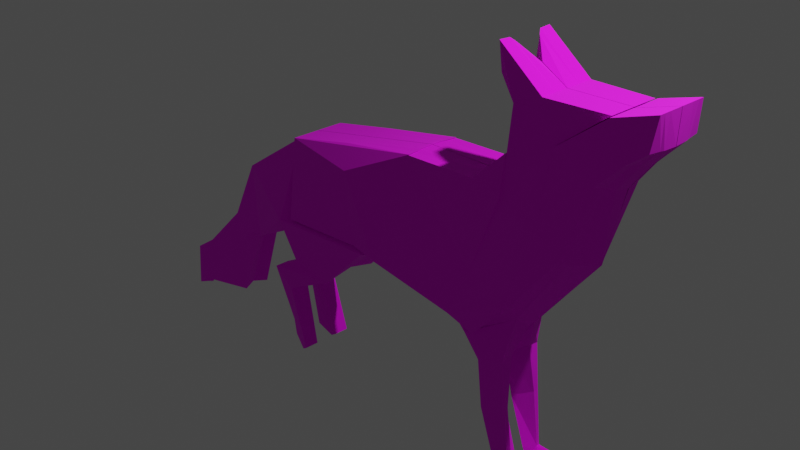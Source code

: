 # Source: f0x.blend  (saved by Blender 3.3.6; exported with 4.5.12 LTS)
import bpy
from mathutils import Matrix  # noqa: F401  (used for matrix-valued properties, if any)

bpy.ops.wm.read_factory_settings(use_empty=True)
scene = bpy.context.scene
scene.name = 'Scene'

# ---- collections
col_collection = bpy.data.collections.new('Collection'); scene.collection.children.link(col_collection)

# ---- images (referenced by path relative to the original .blend; pixels are not part of the script)
import os
ASSET_DIR = os.environ.get("B2B_ASSET_DIR", "")  # directory of the original .blend (textures are referenced by path, not embedded)
HERE = os.path.dirname(os.path.abspath(__file__))  # packed textures are extracted next to this script under _unpacked/

def load_image(name, relpath, width, height, colorspace="sRGB"):
    """Load a texture the original file referenced (path relative to the .blend, or extracted next to this script)."""
    p = next((c for c in (os.path.join(HERE, relpath), os.path.join(ASSET_DIR, relpath)) if relpath and os.path.exists(c)), "")
    if p:
        img = bpy.data.images.load(p, check_existing=True)
        img.name = name
    else:  # same state as the original file: an image datablock whose file is absent (Cycles renders it pink)
        img = bpy.data.images.new(name, width, height)
        img.source = "FILE"
        img.filepath = "//" + (relpath or name)
    img.colorspace_settings.name = colorspace
    return img
img_fox = load_image('fox', 'fox.png', 1024, 1024, 'sRGB')

# ---- materials (node trees are filled in below, after node groups)
mat_material_001 = bpy.data.materials.new('Material.001')
mat_material_001.use_transparent_shadow = False

# ---- material node trees
mat_material_001.use_nodes = True; mat_material_001.node_tree.nodes.clear()
_N = mat_material_001.node_tree.nodes; _L = mat_material_001.node_tree.links
n0 = _N.new('ShaderNodeBsdfPrincipled'); n0.name = 'Principled BSDF'; n0.location = (10, 300)
n0.distribution = 'GGX'
n0.subsurface_method = 'RANDOM_WALK_SKIN'
n0.inputs[2].default_value = 1.0
n0.inputs[3].default_value = 1.45
n0.inputs[27].default_value = (0.0, 0.0, 0.0, 1.0)
n0.inputs[28].default_value = 1.0
n1 = _N.new('ShaderNodeOutputMaterial'); n1.name = 'Material Output'; n1.location = (300, 300)
n2 = _N.new('ShaderNodeTexImage'); n2.name = 'Image Texture'; n2.location = (-320, 141)
n2.image = img_fox
_L.new(n0.outputs[0], n1.inputs[0])
_L.new(n2.outputs[0], n0.inputs[0])
n1.is_active_output = True

# ---- world
world_world = bpy.data.worlds.new('World'); scene.world = world_world
world_world.use_nodes = True; world_world.node_tree.nodes.clear()
_N = world_world.node_tree.nodes; _L = world_world.node_tree.links
n0 = _N.new('ShaderNodeOutputWorld'); n0.name = 'World Output'; n0.location = (300, 300)
n1 = _N.new('ShaderNodeBackground'); n1.name = 'Background'; n1.location = (10, 300)
n1.inputs[0].default_value = (0.05088, 0.05088, 0.05088, 1.0)
_L.new(n1.outputs[0], n0.inputs[0])
n0.is_active_output = True
world_world.color = (0.05088, 0.05088, 0.05088)
world_world.use_sun_shadow = False
world_world.sun_shadow_jitter_overblur = 0.0

# ---- cameras
cam_camera = bpy.data.cameras.new('Camera')
cam_camera.clip_end = 100.0
cam_camera.ortho_scale = 7.314

# ---- lights
light_light = bpy.data.lights.new('Light', 'POINT')
light_light.transmission_factor = 0.0
light_light.energy = 1000.0
light_light.shadow_soft_size = 0.1
light_light.shadow_maximum_resolution = 0.006
light_light.use_absolute_resolution = True

# ---- meshes
me_plane_002 = bpy.data.meshes.new('Plane.002')
me_plane_002.from_pydata([(-1.298, -0.185, -1.168), (1.344, -0.004945, -1.137), (-0.9023, -0.00704, 1.013), (1.286, -0.00704, 1.097), (0.9848, -0.00704, 1.402), (2.876, -0.00704, 1.789), (1.776, -0.01855, -1.101), (2.786, -0.00704, 1.782), (4.397, 0.1793, -0.3322), (4.644, -0.00704, 1.806), (3.706, -0.002457, -1.521), (5.318, -0.00704, -0.7896), (4.622, 0.2021, -1.691), (6.275, -0.01535, -0.6312), (6.196, -0.00704, 1.084), (7.318, 0.02004, 0.6939), (6.549, -0.00704, 3.019), (7.741, -0.01037, 2.41), (5.323, -0.00704, 1.645), (6.161, 0.4757, 0.8634), (5.581, -0.00704, 3.59), (6.537, -0.00704, 3.019), (5.335, -0.00704, 1.645), (5.44, -0.00704, 2.567), (7.696, -0.007041, 3.896), (8.622, -0.007048, 4.181), (8.203, -0.01339, 3.01), (8.591, -0.009205, 3.456), (6.239, -0.00704, 3.877), (7.684, -0.00704, 3.913), (5.21, -0.00704, 4.063), (5.636, -0.01298, 4.217), (-0.9023, -0.7104, 1.013), (-0.9887, -0.8151, -1.039), (1.096, -0.7167, -1.021), (1.175, -0.9421, 0.9801), (2.881, -0.7104, 1.763), (0.9167, -0.6877, 1.401), (1.768, -0.7621, -1.147), (2.794, -0.7104, 1.743), (4.432, -0.3003, -0.4732), (4.644, -0.7104, 1.806), (3.818, -0.465, -1.625), (5.373, -0.6691, -0.7192), (4.636, -0.641, -1.765), (5.759, -0.7534, -0.6907), (6.918, -0.7285, 0.7217), (6.258, -0.606, 1.065), (7.595, -0.7256, 2.51), (6.549, -0.7104, 3.019), (6.276, -0.7104, 1.074), (5.323, -0.7104, 1.645), (6.537, -0.7104, 3.019), (5.581, -0.7104, 3.59), (5.335, -0.7104, 1.645), (5.44, -0.7104, 2.567), (8.621, -0.7104, 4.181), (7.696, -0.606, 3.896), (8.094, -0.7127, 3.103), (8.564, -0.6069, 3.474), (7.684, -0.7104, 3.913), (6.239, -0.606, 3.877), (5.2, -0.6061, 4.674), (5.21, -0.7104, 4.063), (-0.9023, -0.9966, 1.013), (-1.039, -1.169, -1.068), (1.096, -1.002, -1.005), (1.123, -1.372, 0.9168), (2.881, -0.9966, 1.757), (0.882, -0.9035, 1.403), (1.768, -1.049, -1.12), (2.794, -0.9966, 1.735), (4.416, -0.6673, -0.4242), (4.644, -0.9966, 1.806), (3.844, -0.6922, -1.644), (5.327, -0.9299, -0.8324), (4.645, -0.8, -1.776), (5.678, -0.9073, -0.6442), (6.809, -0.9382, 0.7991), (6.267, -0.9966, 1.062), (7.502, -1.006, 2.561), (6.549, -0.9966, 3.019), (6.279, -0.9966, 1.074), (5.323, -0.8921, 1.645), (6.537, -0.8921, 3.019), (5.581, -0.9966, 3.59), (5.335, -0.9966, 1.645), (5.44, -0.9966, 2.567), (8.621, -0.8921, 4.181), (7.696, -0.9966, 3.896), (8.063, -0.9966, 3.132), (8.537, -0.9966, 3.489), (7.684, -0.8921, 3.913), (6.239, -0.9966, 3.877), (5.193, -0.9966, 4.687), (5.21, -0.8921, 4.063), (4.43, -0.09351, -0.4538), (5.323, -0.3703, 1.645), (6.239, -0.4747, 3.877), (7.684, -0.4747, 3.913), (-1.359, -1.293, -1.172), (-0.9023, -0.4747, 1.013), (6.256, -0.4747, 1.081), (5.368, -0.4568, -0.7013), (3.774, -0.3355, -1.582), (1.77, -0.516, -1.15), (6.537, -0.3703, 3.019), (1.34, -1.025, -1.133), (5.581, -0.4747, 3.59), (5.709, -0.6051, -1.006), (4.382, -0.7268, -1.868), (5.21, -0.4747, 4.063), (5.27, -0.4748, 4.595), (0.9519, -0.4123, 1.402), (2.879, -0.4747, 1.78), (5.44, -0.4747, 2.567), (5.335, -0.4747, 1.645), (4.644, -0.4747, 1.806), (1.219, -0.5014, 1.057), (6.245, -0.4747, 1.069), (7.696, -0.4747, 3.896), (8.621, -0.4747, 4.181), (6.991, -0.5362, 0.6901), (2.791, -0.4747, 1.766), (6.549, -0.4747, 3.019), (8.578, -0.4763, 3.465), (8.156, -0.4797, 3.051), (7.706, -0.4908, 2.441), (-1.259, -0.4131, -2.368), (-0.2576, -0.41, -2.252), (-1.258, -0.7656, -2.368), (0.1138, -1.021, -2.364), (-1.899, -0.4425, -2.705), (-1.327, -0.239, -3.11), (-1.899, -0.9746, -2.705), (-1.327, -0.9746, -3.11), (-1.647, -0.5317, -4.257), (-1.578, -0.5317, -4.662), (-1.647, -0.5514, -4.257), (-1.578, -0.5514, -4.662), (-0.8347, -0.4425, -4.636), (-0.8347, -0.9746, -4.636), (-1.086, -0.5317, -4.812), (-1.086, -0.8222, -4.812), (5.128, 0.05864, -2.216), (5.51, -0.3944, -2.019), (4.834, -0.7952, -2.314), (5.497, -0.7952, -2.057), (5.236, -0.1541, -3.319), (5.598, -0.6073, -3.196), (4.962, -0.7914, -3.443), (5.598, -0.7914, -3.196), (5.617, -0.188, -4.509), (5.775, -0.6003, -4.534), (5.366, -0.7554, -4.704), (5.754, -0.7455, -4.554), (5.713, -0.2417, -4.836), (6.067, -0.188, -4.688), (5.515, -0.7017, -5.009), (5.843, -0.6608, -4.894), (6.288, -0.6433, -4.557), (6.288, -0.7554, -4.557), (6.385, -0.6003, -4.863), (6.415, -0.7448, -4.883), (-3.255, 0.09867, -0.5407), (-3.181, -0.02058, -2.358), (-3.255, -0.369, -0.5407), (-3.057, -0.392, -2.438), (-4.164, 0.09867, -2.205), (-3.95, 0.1397, -4.206), (-4.164, -0.2646, -2.205), (-3.746, -0.4964, -4.257), (-5.35, 0.09867, -3.412), (-5.82, 0.01527, -4.746), (-5.35, -0.369, -3.412), (-5.739, -0.5028, -4.717), (-6.025, 0.09867, -3.863), (-5.922, 0.05282, -5.053), (-6.025, -0.369, -3.863), (-5.975, -0.5089, -4.948), (-1.734, 0.1406, -1.696), (-1.708, -0.5758, -1.731), (-3.736, 0.301, -2.732), (-3.736, -0.4086, -2.732), (5.467, 0.06988, -1.172), (5.757, -0.1212, -1.278)], [], [(32, 33, 65, 64), (60, 61, 93, 92), (51, 40, 72, 83), (59, 56, 88, 91), (41, 39, 71, 73), (48, 58, 90, 80), (46, 48, 80, 78), (58, 59, 91, 90), (49, 47, 79, 81), (34, 38, 70, 66), (57, 49, 81, 89), (39, 35, 67, 71), (45, 46, 78, 77), (56, 57, 89, 88), (47, 43, 75, 79), (97, 96, 40, 51), (99, 98, 61, 60), (101, 100, 33, 32), (103, 102, 50, 43), (105, 104, 42, 38), (106, 99, 60, 52), (100, 107, 34, 33), (108, 97, 51, 53), (110, 109, 45, 44), (112, 111, 63, 62), (102, 106, 52, 50), (104, 110, 44, 42), (111, 108, 53, 63), (114, 113, 37, 36), (116, 115, 55, 54), (98, 112, 62, 61), (113, 101, 32, 37), (115, 117, 41, 55), (118, 114, 36, 35), (96, 116, 54, 40), (119, 103, 43, 47), (121, 120, 57, 56), (109, 122, 46, 45), (123, 118, 35, 39), (120, 124, 49, 57), (107, 105, 38, 34), (124, 119, 47, 49), (126, 125, 59, 58), (122, 127, 48, 46), (127, 126, 58, 48), (117, 123, 39, 41), (125, 121, 56, 59), (65, 66, 67, 64), (64, 67, 68, 69), (67, 66, 70, 71), (71, 70, 72, 73), (72, 70, 74, 75), (75, 74, 76, 77), (75, 77, 78, 79), (79, 78, 80, 81), (72, 75, 82, 83), (83, 82, 84, 85), (73, 72, 86, 87), (81, 80, 88, 89), (88, 80, 90, 91), (85, 84, 92, 93), (85, 93, 94, 95), (43, 50, 82, 75), (38, 42, 74, 70), (52, 60, 92, 84), (33, 34, 66, 65), (53, 51, 83, 85), (44, 45, 77, 76), (62, 63, 95, 94), (50, 52, 84, 82), (42, 44, 76, 74), (63, 53, 85, 95), (36, 37, 69, 68), (54, 55, 87, 86), (61, 62, 94, 93), (37, 32, 64, 69), (55, 41, 73, 87), (35, 36, 68, 67), (40, 54, 86, 72), (27, 25, 121, 125), (9, 7, 123, 117), (17, 26, 126, 127), (15, 17, 127, 122), (26, 27, 125, 126), (16, 14, 119, 124), (1, 6, 105, 107), (24, 16, 124, 120), (7, 3, 118, 123), (13, 15, 122, 109), (25, 24, 120, 121), (14, 11, 103, 119), (8, 22, 116, 96), (3, 5, 114, 118), (23, 9, 117, 115), (4, 2, 101, 113), (28, 31, 112, 98), (22, 23, 115, 116), (5, 4, 113, 114), (30, 20, 108, 111), (10, 12, 110, 104), (19, 21, 106, 102), (31, 30, 111, 112), (13, 109, 147, 145, 185), (20, 18, 97, 108), (0, 1, 129, 128), (21, 29, 99, 106), (6, 10, 104, 105), (11, 19, 102, 103), (101, 2, 164, 166), (29, 28, 98, 99), (18, 8, 96, 97), (129, 131, 135, 133), (100, 0, 128, 130), (107, 100, 130, 131), (1, 107, 131, 129), (135, 134, 138, 139), (128, 129, 133, 132), (131, 130, 134, 135), (130, 128, 132, 134), (136, 137, 139, 138), (134, 132, 136, 138), (137, 133, 140, 142), (132, 133, 137, 136), (140, 141, 143, 142), (133, 135, 141, 140), (135, 139, 143, 141), (139, 137, 142, 143), (147, 146, 150, 151), (184, 13, 185), (109, 110, 146, 147), (110, 12, 144, 146), (149, 151, 155, 153), (146, 144, 148, 150), (145, 147, 151, 149), (144, 145, 149, 148), (155, 154, 158, 159), (148, 149, 153, 152), (151, 150, 154, 155), (150, 148, 152, 154), (156, 157, 159, 158), (154, 152, 156, 158), (159, 157, 162, 163), (152, 153, 157, 156), (160, 161, 163, 162), (157, 153, 160, 162), (153, 155, 161, 160), (155, 159, 163, 161), (165, 167, 171, 169), (100, 101, 166, 167), (100, 167, 183, 181), (2, 0, 165, 164), (169, 171, 175, 173), (164, 165, 169, 168), (167, 166, 170, 171), (166, 164, 168, 170), (173, 175, 179, 177), (168, 169, 173, 172), (171, 170, 174, 175), (170, 168, 172, 174), (176, 177, 179, 178), (172, 173, 177, 176), (175, 174, 178, 179), (174, 172, 176, 178), (180, 181, 183, 182), (167, 165, 182, 183), (0, 100, 181, 180), (165, 0, 180, 182), (12, 184, 185, 145, 144)])
_uv = me_plane_002.uv_layers.new(name='UVMap')
_uv.uv.foreach_set('vector', [0.9375, 0.9794, 0.9328, 0.8381, 0.9571, 0.8338, 0.9571, 0.9778, 0.6055, 0.9754, 0.598, 0.8805, 0.625, 0.8805, 0.6181, 0.9754, 0.8052, 0.7381, 0.8254, 0.8915, 0.8001, 0.8874, 0.7927, 0.7377, 0.8172, 0.5528, 0.8113, 0.6018, 0.7988, 0.6022, 0.7904, 0.5547, 0.4076, 0.6093, 0.4081, 0.7312, 0.3884, 0.7313, 0.3879, 0.6093, 0.8094, 0.4867, 0.8103, 0.5275, 0.7908, 0.5301, 0.7904, 0.4908, 0.8072, 0.3635, 0.8094, 0.4867, 0.7904, 0.4908, 0.7932, 0.3693, 0.464, 0.849, 0.4566, 0.8193, 0.4831, 0.8232, 0.4831, 0.8528, 0.9803, 0.274, 0.9731, 0.1378, 1.0, 0.1377, 1.0, 0.274, 0.8854, 0.6034, 0.8793, 0.6501, 0.8598, 0.6488, 0.8659, 0.6021, 0.5154, 0.9006, 0.5082, 0.9953, 0.4885, 0.9953, 0.4885, 0.9007, 0.4081, 0.7312, 0.3921, 0.8539, 0.3624, 0.8588, 0.3884, 0.7313, 0.8054, 0.2663, 0.8072, 0.3635, 0.7932, 0.3693, 0.7951, 0.2699, 0.508, 0.8339, 0.5154, 0.9006, 0.4885, 0.9007, 0.4954, 0.8339, 0.9731, 0.1378, 0.98, 0.008153, 0.9981, 0.0, 1.0, 0.1377, 0.8286, 0.739, 0.8396, 0.8908, 0.8254, 0.8915, 0.8052, 0.7381, 0.5893, 0.9754, 0.589, 0.8805, 0.598, 0.8805, 0.6055, 0.9754, 0.416, 0.5397, 0.4897, 0.4059, 0.5033, 0.4288, 0.4158, 0.54, 0.7015, 0.8861, 0.6984, 0.7633, 0.7147, 0.7629, 0.7162, 0.8865, 0.8962, 0.6513, 0.8994, 0.7925, 0.8901, 0.7953, 0.8793, 0.6501, 0.8262, 0.8943, 0.819, 0.9652, 0.8029, 0.964, 0.8029, 0.8925, 0.4586, 0.749, 0.4566, 0.5714, 0.4794, 0.5823, 0.4883, 0.7183, 0.8263, 0.6035, 0.8286, 0.739, 0.8052, 0.7381, 0.8101, 0.6029, 0.5272, 0.7681, 0.6267, 0.8125, 0.6336, 0.8337, 0.5455, 0.7723, 0.8654, 0.9252, 0.9024, 0.9251, 0.9024, 0.9413, 0.8607, 0.9345, 0.6984, 0.7633, 0.6849, 0.6302, 0.7083, 0.629, 0.7147, 0.7629, 0.4885, 0.7936, 0.5272, 0.7681, 0.5455, 0.7723, 0.4911, 0.7904, 0.4859, 0.7871, 0.4566, 0.7849, 0.4566, 0.7686, 0.4859, 0.7709, 0.8996, 0.0001929, 0.902, 0.1344, 0.883, 0.1364, 0.8833, 0.0002024, 0.03586, 0.9037, 0.04049, 0.9671, 0.0243, 0.9683, 0.01966, 0.9049, 0.672, 0.9485, 0.6719, 0.8988, 0.6811, 0.8938, 0.6811, 0.9489, 0.902, 0.1344, 0.8958, 0.2639, 0.8795, 0.2636, 0.883, 0.1364, 0.4241, 0.5401, 0.4239, 0.6092, 0.4076, 0.6093, 0.4079, 0.5401, 0.2879, 0.7652, 0.2897, 0.8732, 0.2734, 0.8727, 0.2573, 0.7614, 0.05316, 0.7573, 0.03586, 0.9037, 0.01966, 0.9049, 0.03884, 0.7571, 0.9642, 0.138, 0.9654, 0.009357, 0.98, 0.008153, 0.9731, 0.1378, 0.5242, 0.8338, 0.5245, 0.9006, 0.5154, 0.9006, 0.508, 0.8339, 0.8151, 0.2443, 0.8202, 0.3609, 0.8072, 0.3635, 0.8054, 0.2663, 0.4244, 0.7308, 0.4225, 0.8493, 0.3921, 0.8539, 0.4081, 0.7312, 0.5245, 0.9006, 0.5245, 0.9952, 0.5082, 0.9953, 0.5154, 0.9006, 0.4566, 0.5714, 0.4883, 0.54, 0.4714, 0.542, 0.4794, 0.5823, 0.9641, 0.274, 0.9642, 0.138, 0.9731, 0.1378, 0.9803, 0.274, 0.8261, 0.5234, 0.8261, 0.5519, 0.8172, 0.5528, 0.8103, 0.5275, 0.8202, 0.3609, 0.8252, 0.4814, 0.8094, 0.4867, 0.8072, 0.3635, 0.8252, 0.4814, 0.8261, 0.5234, 0.8103, 0.5275, 0.8094, 0.4867, 0.4239, 0.6092, 0.4244, 0.7308, 0.4081, 0.7312, 0.4076, 0.6093, 0.8261, 0.5519, 0.8276, 0.6013, 0.8113, 0.6018, 0.8172, 0.5528, 0.2445, 0.7571, 0.1721, 0.6289, 0.285, 0.5585, 0.3624, 0.6752, 0.3624, 0.6752, 0.285, 0.5585, 0.2717, 0.4252, 0.3219, 0.556, 0.285, 0.5585, 0.1721, 0.6289, 0.1414, 0.5932, 0.2734, 0.4311, 0.2734, 0.4311, 0.1414, 0.5932, 0.08788, 0.4125, 0.2118, 0.3194, 0.08788, 0.4125, 0.1414, 0.5932, 0.03624, 0.4897, 0.03157, 0.3729, 0.03157, 0.3729, 0.03624, 0.4897, 0.0, 0.447, 0.0302, 0.3456, 0.03157, 0.3729, 0.0302, 0.3456, 0.0752, 0.2273, 0.1101, 0.2499, 0.1101, 0.2499, 0.0752, 0.2273, 0.1546, 0.1236, 0.2156, 0.1637, 0.08788, 0.4125, 0.03157, 0.3729, 0.1103, 0.2488, 0.178, 0.2851, 0.178, 0.2851, 0.1103, 0.2488, 0.2159, 0.1645, 0.2838, 0.2005, 0.2118, 0.3194, 0.08788, 0.4125, 0.1777, 0.2842, 0.2284, 0.2452, 0.2156, 0.1637, 0.1546, 0.1236, 0.2104, 0.0, 0.2266, 0.06468, 0.2104, 0.0, 0.1546, 0.1236, 0.1684, 0.07018, 0.1726, 0.02946, 0.2838, 0.2005, 0.2159, 0.1645, 0.2279, 0.0649, 0.2774, 0.1514, 0.2838, 0.2005, 0.2774, 0.1514, 0.3624, 0.1844, 0.3249, 0.2057, 0.7162, 0.8865, 0.7147, 0.7629, 0.7344, 0.7619, 0.7344, 0.8934, 0.8793, 0.6501, 0.8901, 0.7953, 0.8743, 0.7963, 0.8598, 0.6488, 0.8029, 0.8925, 0.8029, 0.964, 0.7904, 0.963, 0.7904, 0.8915, 0.8856, 0.4605, 0.8854, 0.6034, 0.8659, 0.6021, 0.8613, 0.4559, 0.8101, 0.6029, 0.8052, 0.7381, 0.7927, 0.7377, 0.7904, 0.6022, 0.8137, 0.1922, 0.8054, 0.2663, 0.7951, 0.2699, 0.8028, 0.1917, 0.8607, 0.9345, 0.9024, 0.9413, 0.9024, 0.9539, 0.8598, 0.9614, 0.7147, 0.7629, 0.7083, 0.629, 0.7208, 0.6283, 0.7344, 0.7619, 0.8901, 0.7953, 0.8744, 0.8517, 0.8634, 0.8517, 0.8743, 0.7963, 0.4859, 0.7709, 0.4566, 0.7686, 0.4566, 0.749, 0.4859, 0.7584, 0.8833, 0.0002024, 0.883, 0.1364, 0.8681, 0.1383, 0.8636, 0.0, 0.01966, 0.9049, 0.0243, 0.9683, 0.004634, 0.9698, 0.0, 0.9064, 0.6811, 0.9489, 0.6811, 0.8938, 0.708, 0.8941, 0.708, 0.9502, 0.883, 0.1364, 0.8795, 0.2636, 0.8598, 0.2633, 0.8681, 0.1383, 0.4079, 0.5401, 0.4076, 0.6093, 0.3879, 0.6093, 0.3881, 0.5401, 0.2573, 0.7614, 0.2734, 0.8727, 0.2537, 0.8719, 0.2275, 0.7571, 0.03884, 0.7571, 0.01966, 0.9049, 0.0, 0.9064, 0.01392, 0.7624, 0.8582, 0.5504, 0.8598, 0.6003, 0.8276, 0.6013, 0.8261, 0.5519, 0.4561, 0.6092, 0.4566, 0.7308, 0.4244, 0.7308, 0.4239, 0.6092, 0.8581, 0.4784, 0.858, 0.5197, 0.8261, 0.5234, 0.8252, 0.4814, 0.8577, 0.36, 0.8581, 0.4784, 0.8252, 0.4814, 0.8202, 0.3609, 0.858, 0.5197, 0.8582, 0.5504, 0.8261, 0.5519, 0.8261, 0.5234, 0.9319, 0.2741, 0.9322, 0.1387, 0.9642, 0.138, 0.9641, 0.274, 0.9328, 0.6241, 0.9306, 0.6533, 0.8962, 0.6513, 0.8628, 0.6197, 0.5567, 0.9005, 0.5567, 0.9951, 0.5245, 0.9952, 0.5245, 0.9006, 0.4566, 0.7308, 0.4566, 0.844, 0.4225, 0.8493, 0.4244, 0.7308, 0.8551, 0.2688, 0.8577, 0.36, 0.8202, 0.3609, 0.8151, 0.2443, 0.5565, 0.8337, 0.5567, 0.9005, 0.5245, 0.9006, 0.5242, 0.8338, 0.9322, 0.1387, 0.9346, 0.002925, 0.9654, 0.009357, 0.9642, 0.138, 0.07264, 0.7642, 0.068, 0.9012, 0.03586, 0.9037, 0.05316, 0.7573, 0.3219, 0.771, 0.3219, 0.8744, 0.2897, 0.8732, 0.2879, 0.7652, 0.4564, 0.54, 0.4561, 0.6092, 0.4239, 0.6092, 0.4241, 0.5401, 0.93, 0.1327, 0.928, 0.2644, 0.8958, 0.2639, 0.902, 0.1344, 0.5567, 0.8805, 0.5568, 0.8489, 0.5883, 0.8337, 0.589, 0.8805, 0.068, 0.9012, 0.07264, 0.9646, 0.04049, 0.9671, 0.03586, 0.9037, 0.9319, 0.0007122, 0.93, 0.1327, 0.902, 0.1344, 0.8996, 0.0001929, 0.4859, 0.8193, 0.4566, 0.817, 0.4566, 0.7849, 0.4859, 0.7871, 0.9228, 0.7887, 0.9328, 0.8535, 0.8688, 0.8348, 0.8994, 0.7925, 0.6336, 0.7817, 0.6599, 0.6316, 0.6849, 0.6302, 0.6984, 0.7633, 0.8882, 0.8917, 0.9024, 0.8929, 0.9024, 0.9251, 0.8654, 0.9252, 0.8551, 0.2688, 0.8151, 0.2443, 0.8004, 0.1722, 0.8281, 0.1741, 0.8478, 0.2245, 0.8585, 0.6046, 0.8536, 0.7399, 0.8286, 0.739, 0.8263, 0.6035, 0.6336, 0.4124, 0.7871, 0.3136, 0.7339, 0.439, 0.6795, 0.4822, 0.8511, 0.8962, 0.8511, 0.9677, 0.819, 0.9652, 0.8262, 0.8943, 0.9306, 0.6533, 0.9228, 0.7887, 0.8994, 0.7925, 0.8962, 0.6513, 0.6707, 0.8938, 0.6336, 0.7817, 0.6984, 0.7633, 0.7015, 0.8861, 0.8958, 0.2639, 0.928, 0.2644, 0.9319, 0.453, 0.8996, 0.4524, 0.557, 0.9754, 0.5567, 0.8805, 0.589, 0.8805, 0.5893, 0.9754, 0.8536, 0.7399, 0.8585, 0.8834, 0.8396, 0.8908, 0.8286, 0.739, 0.9039, 0.5216, 0.8601, 0.5455, 0.8638, 0.453, 0.9143, 0.4559, 0.439, 0.9404, 0.3624, 0.9404, 0.3782, 0.8588, 0.4025, 0.859, 0.7904, 0.3136, 0.6336, 0.2135, 0.6831, 0.1463, 0.7633, 0.1969, 0.9328, 0.6241, 0.8628, 0.6197, 0.8601, 0.5455, 0.9039, 0.5216, 0.7061, 0.1007, 0.6578, 0.1036, 0.7291, 0.0212, 0.7479, 0.0, 0.6795, 0.4822, 0.7339, 0.439, 0.7027, 0.5271, 0.6544, 0.5253, 0.7633, 0.1969, 0.6831, 0.1463, 0.6578, 0.1036, 0.7061, 0.1007, 0.08501, 0.9113, 0.1093, 0.9104, 0.1093, 0.9597, 0.07264, 0.9612, 0.9371, 0.608, 0.9366, 0.5809, 0.938, 0.5809, 0.9385, 0.608, 0.9694, 0.7121, 0.9328, 0.7121, 0.9371, 0.608, 0.9385, 0.608, 0.7445, 0.6283, 0.7027, 0.5271, 0.7871, 0.5993, 0.7788, 0.6192, 0.6544, 0.5253, 0.7027, 0.5271, 0.7445, 0.6283, 0.7257, 0.6072, 0.1459, 0.9611, 0.1093, 0.9611, 0.1187, 0.9453, 0.1387, 0.9453, 0.2275, 0.8744, 0.2782, 0.875, 0.2782, 0.9803, 0.2415, 0.9799, 0.7061, 0.1007, 0.7479, 0.0, 0.7821, 0.009525, 0.7904, 0.02921, 0.1378, 0.9104, 0.1391, 0.9104, 0.1387, 0.9453, 0.1187, 0.9453, 0.6012, 0.7434, 0.5533, 0.733, 0.55, 0.6548, 0.596, 0.6648, 0.7861, 0.8902, 0.7874, 0.9567, 0.7689, 0.9022, 0.6267, 0.8125, 0.5272, 0.7681, 0.5533, 0.733, 0.6012, 0.7434, 0.8688, 0.8348, 0.9328, 0.8535, 0.9182, 0.8917, 0.86, 0.8689, 0.8107, 0.09332, 0.798, 0.0937, 0.798, 0.0, 0.808, 0.001034, 0.2275, 0.9359, 0.1674, 0.944, 0.1824, 0.8697, 0.2275, 0.8597, 0.8281, 0.1741, 0.8004, 0.1722, 0.798, 0.0937, 0.8107, 0.09332, 0.8598, 0.1596, 0.8281, 0.1741, 0.8107, 0.09332, 0.8426, 0.08394, 0.5921, 0.5706, 0.5641, 0.5645, 0.5709, 0.542, 0.5945, 0.5463, 0.8426, 0.08394, 0.8107, 0.09332, 0.808, 0.001034, 0.8369, 0.001974, 0.596, 0.6648, 0.55, 0.6548, 0.5641, 0.5645, 0.5921, 0.5706, 0.2275, 0.8597, 0.1824, 0.8697, 0.184, 0.7916, 0.2242, 0.7768, 0.6389, 0.9432, 0.6336, 0.9203, 0.6677, 0.933, 0.6719, 0.9544, 0.2242, 0.7768, 0.184, 0.7916, 0.1875, 0.77, 0.2201, 0.7571, 0.6677, 0.933, 0.6336, 0.9203, 0.662, 0.8962, 0.6719, 0.8938, 0.708, 0.9202, 0.714, 0.912, 0.7284, 0.8938, 0.7316, 0.9202, 0.4799, 0.8589, 0.4876, 0.8588, 0.4876, 0.8813, 0.4776, 0.8801, 0.3401, 0.916, 0.3551, 0.9446, 0.3221, 0.947, 0.3228, 0.9442, 0.3551, 0.9446, 0.3566, 0.9547, 0.3219, 0.9547, 0.3221, 0.947, 0.5921, 0.5706, 0.5945, 0.5463, 0.6336, 0.5411, 0.6285, 0.5646, 0.9356, 0.453, 0.9619, 0.4564, 0.9773, 0.5809, 0.9328, 0.5809, 0.4897, 0.4059, 0.416, 0.5397, 0.3624, 0.3526, 0.4579, 0.2621, 0.07264, 0.9104, 0.1232, 0.8026, 0.1186, 0.7587, 0.1181, 0.8894, 0.555, 0.0, 0.6336, 0.1318, 0.5898, 0.2778, 0.5033, 0.1865, 0.977, 0.3983, 0.9319, 0.4082, 0.9412, 0.2757, 0.977, 0.2741, 0.5033, 0.1865, 0.5898, 0.2778, 0.6336, 0.4075, 0.5317, 0.3138, 0.4579, 0.2621, 0.3624, 0.3526, 0.3896, 0.2245, 0.5033, 0.1362, 0.965, 0.8338, 0.9328, 0.8338, 0.9356, 0.7121, 0.9606, 0.7121, 0.9233, 0.8957, 0.9233, 0.9317, 0.9075, 0.9306, 0.9024, 0.8917, 0.5317, 0.3138, 0.6336, 0.4075, 0.5611, 0.5207, 0.5249, 0.43, 0.5033, 0.1362, 0.3896, 0.2245, 0.3815, 0.1083, 0.4196, 0.02264, 0.3292, 0.7572, 0.3542, 0.7571, 0.3541, 0.8617, 0.3219, 0.8618, 0.3173, 0.8744, 0.3173, 0.955, 0.2782, 0.9493, 0.2851, 0.8752, 0.5249, 0.43, 0.5611, 0.5207, 0.5697, 0.5411, 0.5103, 0.4839, 0.4196, 0.02264, 0.3815, 0.1083, 0.3664, 0.05439, 0.4176, 0.0, 0.3219, 0.8618, 0.3541, 0.8617, 0.3542, 0.9159, 0.322, 0.916, 0.1674, 0.8858, 0.1181, 0.8894, 0.1186, 0.7587, 0.1674, 0.7571, 0.7356, 0.7717, 0.7613, 0.778, 0.7834, 0.8226, 0.7344, 0.8226, 0.4776, 0.8822, 0.4776, 0.9584, 0.439, 0.9082, 0.4412, 0.8588, 0.7613, 0.778, 0.7503, 0.6283, 0.7725, 0.6687, 0.7834, 0.8226, 0.7874, 0.8226, 0.7861, 0.8902, 0.7689, 0.9022, 0.7344, 0.8592, 0.7379, 0.832])
_ca = me_plane_002.color_attributes.new('Color', 'FLOAT_COLOR', 'POINT')
_ca.data.foreach_set('color', [1.0, 1.0, 1.0, 1.0, 1.0, 0.9059, 0.8775, 1.0, 1.0, 0.941, 0.9231, 1.0, 1.0, 1.0, 1.0, 1.0, 1.0, 0.9942, 0.9925, 1.0, 1.0, 1.0, 1.0, 1.0, 1.0, 0.9598, 0.9476, 1.0, 1.0, 1.0, 1.0, 1.0, 1.0, 0.8373, 0.7882, 1.0, 1.0, 1.0, 1.0, 1.0, 1.0, 0.9458, 0.9294, 1.0, 1.0, 0.9002, 0.87, 1.0, 1.0, 1.0, 1.0, 1.0, 1.0, 1.0, 1.0, 1.0, 1.0, 0.986, 0.9817, 1.0, 1.0, 1.0, 1.0, 1.0, 1.0, 1.0, 1.0, 1.0, 1.0, 1.0, 1.0, 1.0, 1.0, 1.0, 1.0, 1.0, 1.0, 1.0, 1.0, 1.0, 1.0, 1.0, 1.0, 1.0, 1.0, 1.0, 1.0, 1.0, 1.0, 1.0, 1.0, 1.0, 1.0, 1.0, 1.0, 1.0, 1.0, 1.0, 1.0, 1.0, 1.0, 1.0, 1.0, 1.0, 1.0, 1.0, 1.0, 1.0, 1.0, 1.0, 1.0, 1.0, 1.0, 1.0, 1.0, 1.0, 1.0, 1.0, 1.0, 1.0, 1.0, 1.0, 1.0, 1.0, 1.0, 1.0, 1.0, 1.0, 1.0, 0.5625, 0.4303, 1.0, 1.0, 0.997, 0.9961, 1.0, 1.0, 0.3575, 0.1633, 1.0, 1.0, 0.7278, 0.6456, 1.0, 1.0, 0.8029, 0.7433, 1.0, 1.0, 0.631, 0.5196, 1.0, 1.0, 0.3745, 0.1855, 1.0, 1.0, 0.8187, 0.764, 1.0, 1.0, 0.541, 0.4024, 1.0, 1.0, 0.6939, 0.6014, 1.0, 1.0, 0.541, 0.4024, 1.0, 1.0, 0.541, 0.4024, 1.0, 1.0, 0.541, 0.4024, 1.0, 1.0, 1.0, 1.0, 1.0, 1.0, 1.0, 1.0, 1.0, 1.0, 0.5489, 0.4126, 1.0, 1.0, 1.0, 1.0, 1.0, 1.0, 1.0, 1.0, 1.0, 1.0, 0.5437, 0.4059, 1.0, 1.0, 0.7121, 0.6251, 1.0, 1.0, 1.0, 1.0, 1.0, 1.0, 1.0, 1.0, 1.0, 1.0, 0.7211, 0.6368, 1.0, 1.0, 1.0, 1.0, 1.0, 1.0, 1.0, 1.0, 1.0, 1.0, 1.0, 1.0, 1.0, 1.0, 1.0, 1.0, 1.0, 1.0, 1.0, 1.0, 1.0, 1.0, 1.0, 1.0, 1.0, 1.0, 1.0, 1.0, 1.0, 1.0, 1.0, 1.0, 1.0, 1.0, 1.0, 1.0, 1.0, 1.0, 0.5452, 0.4078, 1.0, 1.0, 1.0, 0.9999, 1.0, 1.0, 0.3575, 0.1633, 1.0, 1.0, 0.6293, 0.5174, 1.0, 1.0, 0.7356, 0.6557, 1.0, 1.0, 0.5939, 0.4712, 1.0, 1.0, 0.3637, 0.1714, 1.0, 1.0, 0.7459, 0.6691, 1.0, 1.0, 0.541, 0.4024, 1.0, 1.0, 0.6357, 0.5257, 1.0, 1.0, 0.541, 0.4024, 1.0, 1.0, 0.541, 0.4024, 1.0, 1.0, 0.541, 0.4024, 1.0, 1.0, 1.0, 1.0, 1.0, 1.0, 1.0, 1.0, 1.0, 1.0, 0.541, 0.4024, 1.0, 1.0, 1.0, 1.0, 1.0, 1.0, 1.0, 1.0, 1.0, 1.0, 0.5411, 0.4025, 1.0, 1.0, 0.6609, 0.5584, 1.0, 1.0, 1.0, 1.0, 1.0, 1.0, 1.0, 1.0, 1.0, 1.0, 0.6617, 0.5594, 1.0, 1.0, 1.0, 1.0, 1.0, 1.0, 1.0, 1.0, 1.0, 1.0, 1.0, 1.0, 1.0, 1.0, 1.0, 1.0, 1.0, 1.0, 1.0, 1.0, 1.0, 1.0, 1.0, 1.0, 1.0, 1.0, 1.0, 1.0, 1.0, 1.0, 1.0, 1.0, 1.0, 1.0, 1.0, 1.0, 1.0, 1.0, 0.541, 0.4024, 1.0, 1.0, 0.9107, 0.8838, 1.0, 1.0, 1.0, 1.0, 1.0, 1.0, 1.0, 1.0, 1.0, 1.0, 1.0, 1.0, 1.0, 1.0, 0.6361, 0.5262, 1.0, 1.0, 0.5874, 0.4627, 1.0, 1.0, 0.541, 0.4024, 1.0, 1.0, 0.5412, 0.4026, 1.0, 1.0, 0.4216, 0.2468, 1.0, 1.0, 1.0, 1.0, 1.0, 1.0, 0.3576, 0.1636, 1.0, 1.0, 1.0, 1.0, 1.0, 1.0, 0.9571, 0.9441, 1.0, 1.0, 0.541, 0.4024, 1.0, 1.0, 1.0, 1.0, 1.0, 1.0, 1.0, 1.0, 1.0, 1.0, 0.7323, 0.6514, 1.0, 1.0, 0.9339, 0.9139, 1.0, 1.0, 1.0, 1.0, 1.0, 1.0, 0.8554, 0.8117, 1.0, 1.0, 0.842, 0.7943, 1.0, 1.0, 0.9029, 0.8736, 1.0, 1.0, 0.5793, 0.4522, 1.0, 1.0, 1.0, 1.0, 1.0, 1.0, 1.0, 1.0, 1.0, 1.0, 1.0, 1.0, 1.0, 1.0, 0.9509, 0.936, 1.0, 1.0, 1.0, 1.0, 1.0, 1.0, 1.0, 1.0, 1.0, 1.0, 1.0, 1.0, 1.0, 1.0, 1.0, 1.0, 1.0, 1.0, 1.0, 1.0, 1.0, 1.0, 1.0, 1.0, 1.0, 1.0, 1.0, 1.0, 1.0, 1.0, 0.8688, 0.8291, 1.0, 1.0, 1.0, 1.0, 1.0, 1.0, 1.0, 1.0, 1.0, 1.0, 1.0, 1.0, 1.0, 1.0, 1.0, 1.0, 1.0, 1.0, 1.0, 1.0, 1.0, 1.0, 1.0, 1.0, 1.0, 1.0, 1.0, 1.0, 1.0, 1.0, 1.0, 1.0, 1.0, 1.0, 1.0, 1.0, 1.0, 1.0, 1.0, 1.0, 1.0, 1.0, 1.0, 1.0, 1.0, 1.0, 1.0, 1.0, 1.0, 1.0, 1.0, 1.0, 1.0, 1.0, 1.0, 1.0, 1.0, 1.0, 0.8404, 0.7922, 1.0, 1.0, 1.0, 1.0, 1.0, 1.0, 1.0, 1.0, 1.0, 1.0, 1.0, 1.0, 1.0, 1.0, 1.0, 1.0, 1.0, 1.0, 1.0, 1.0, 1.0, 1.0, 1.0, 1.0, 1.0, 1.0, 1.0, 1.0, 1.0, 1.0, 1.0, 1.0, 1.0, 1.0, 1.0, 1.0, 1.0, 1.0, 1.0, 1.0, 1.0, 1.0, 1.0, 1.0, 1.0, 1.0, 1.0, 1.0, 1.0, 1.0, 1.0, 1.0, 1.0, 1.0, 1.0, 1.0, 1.0, 1.0, 1.0, 1.0, 1.0, 1.0, 1.0, 1.0, 1.0, 1.0, 1.0, 1.0, 1.0, 1.0, 1.0, 1.0, 1.0, 1.0, 1.0, 1.0, 1.0, 1.0, 1.0, 1.0, 1.0, 1.0, 1.0, 1.0, 1.0, 1.0, 1.0, 1.0, 1.0, 1.0, 1.0, 1.0, 1.0, 1.0, 1.0, 1.0, 1.0, 1.0, 1.0, 1.0, 1.0, 1.0, 1.0, 1.0, 1.0, 1.0, 1.0, 1.0, 1.0, 1.0, 1.0, 1.0, 1.0, 1.0, 1.0, 1.0, 1.0, 1.0, 1.0, 1.0, 1.0, 1.0, 1.0, 1.0, 1.0, 1.0, 1.0, 1.0, 1.0, 1.0, 1.0, 1.0, 1.0, 1.0, 1.0, 1.0, 1.0, 1.0, 1.0, 1.0, 1.0, 1.0, 1.0, 1.0, 1.0, 1.0, 1.0, 1.0, 1.0, 1.0, 1.0, 1.0, 1.0, 1.0, 1.0, 1.0, 1.0])
me_plane_002.materials.append(mat_material_001)
me_plane_002.update()

# ---- objects
ob_light = bpy.data.objects.new('Light', light_light)
ob_camera = bpy.data.objects.new('Camera', cam_camera)
ob_plane_001 = bpy.data.objects.new('Plane.001', me_plane_002)

# ---- transforms, parenting, visibility, modifiers, constraints
ob_light.location = (4.076, 1.005, 5.904)
ob_light.rotation_euler = (0.6503, 0.05522, 1.866)
ob_light.lock_rotations_4d = False
ob_light.empty_display_type = 'ARROWS'
ob_light.color = (0.0, 0.0, 0.0, 0.0)
ob_light.lineart.crease_threshold = 0.0
ob_camera.location = (7.359, -6.926, 4.958)
ob_camera.rotation_euler = (1.109, 0.0, 0.8149)
ob_camera.lock_rotations_4d = False
ob_camera.empty_display_type = 'ARROWS'
ob_camera.color = (0.0, 0.0, 0.0, 0.0)
ob_camera.display_type = 'WIRE'
ob_camera.lineart.crease_threshold = 0.0
ob_plane_001.location = (-0.8487, -1.784e-08, 0.1328)
ob_plane_001.scale = (0.458, 0.3162, 0.458)
_m = ob_plane_001.modifiers.new('Mirror', 'MIRROR')
_m.use_axis = (False, True, False)

# ---- collection membership
col_collection.objects.link(ob_light)
col_collection.objects.link(ob_camera)
col_collection.objects.link(ob_plane_001)

# ---- scene / render settings (as saved in the file)
scene.camera = ob_camera
scene.frame_start = 1; scene.frame_end = 250; scene.frame_set(1)
scene.render.engine = 'BLENDER_EEVEE_NEXT'
scene.cycles.sampling_pattern = 'TABULATED_SOBOL'
scene.cycles.use_light_tree = False
scene.view_settings.view_transform = 'Filmic'
bpy.context.view_layer.update()
